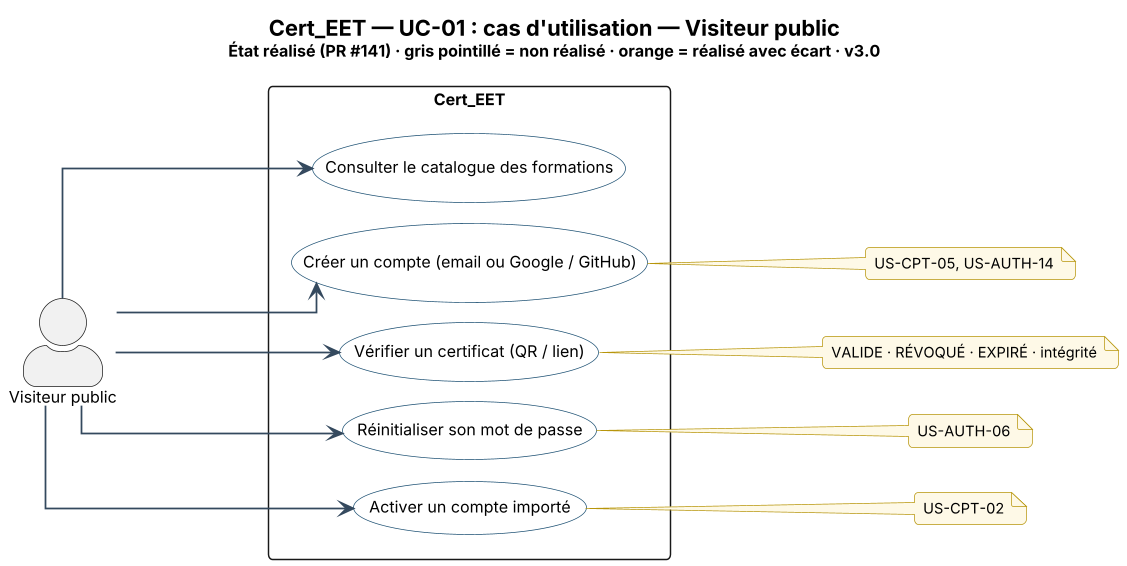

The diagram above was rendered by PlantUML. Its source (embedded in the PNG):
@startuml Cert_EET_UC-01_UC_Visiteur_public
!include ../_style.puml
' Graphviz orthogonal : acteur à gauche, cas en colonne, liens horizontaux distincts
skinparam linetype ortho
skinparam nodesep 14
skinparam ranksep 120
skinparam DefaultFontSize 11
skinparam ArrowColor #34495E
skinparam note {
  BackgroundColor #FEF9E7
  BorderColor #B7950B
  FontSize 10
}
left to right direction
skinparam usecase {
  BackgroundColor #FFFFFF
  BorderColor #1B4F72
}
skinparam actorStyle awesome
title <size:15><b>Cert_EET — UC-01 : cas d'utilisation — Visiteur public</b></size>\n<size:11>État réalisé (PR #141) · gris pointillé = non réalisé · orange = réalisé avec écart · v3.0</size>
actor "Visiteur public" as A
rectangle "Cert_EET" {
  usecase "Consulter le catalogue des formations" as U0
  usecase "Créer un compte (email ou Google / GitHub)" as U1
  usecase "Vérifier un certificat (QR / lien)" as U2
  usecase "Réinitialiser son mot de passe" as U3
  usecase "Activer un compte importé" as U4
}
A --> U0
A --> U1
note right of U1 : US-CPT-05, US-AUTH-14
A --> U2
note right of U2 : VALIDE · RÉVOQUÉ · EXPIRÉ · intégrité
A --> U3
note right of U3 : US-AUTH-06
A --> U4
note right of U4 : US-CPT-02
@enduml